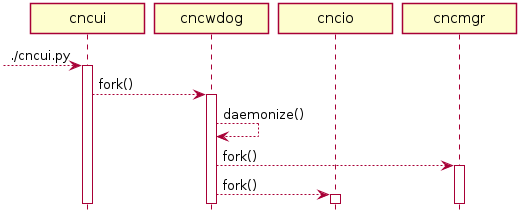

The diagram above was rendered by PlantUML. Its source (embedded in the PNG):
@startuml
skinparam componentStyle uml2
skinparam shadowing false
skinparam MinClassWidth 100
skinparam BoxPadding 200

skinparam package<<layout>> {
  borderColor Transparent
  backgroundColor Transparent
  fontColor Transparent
  stereotypeFontColor Transparent
}

skinparam component<<layout>> {
  borderColor Transparent
  backgroundColor Transparent
  fontColor Transparent
  stereotypeFontColor Transparent
}



   participant "cncui" as UI
   participant "cncwdog" as WD
   participant "cncio" as IO
   participant "cncmgr" as MGR


   --> UI: ./cncui.py
   activate UI

      UI --> WD: fork()
      activate WD

         WD --> WD: daemonize()

         WD --> MGR: fork()
         activate MGR

         WD --> IO: fork()
         activate IO


hide footbox
@enduml